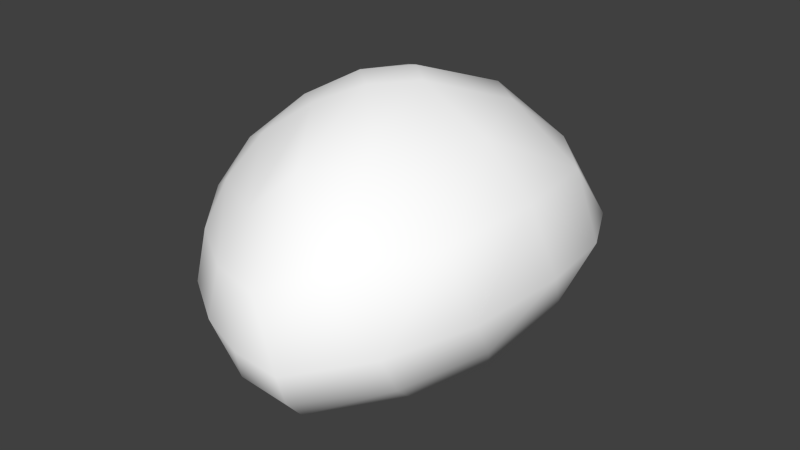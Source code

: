 # Source: ant2.blend  (saved by Blender 2.77.0; exported with 4.5.12 LTS)
import bpy
from mathutils import Matrix  # noqa: F401  (used for matrix-valued properties, if any)

bpy.ops.wm.read_factory_settings(use_empty=True)
scene = bpy.context.scene
scene.name = 'Scene'

# ---- collections
col_collection_1 = bpy.data.collections.new('Collection 1'); scene.collection.children.link(col_collection_1)

# ---- materials (node trees are filled in below, after node groups)
mat_colobotmesh_mat_1 = bpy.data.materials.new('ColobotMesh_mat_1')
mat_colobotmesh_mat_1.alpha_threshold = 0.0
mat_colobotmesh_mat_1.use_transparent_shadow = False
mat_colobotmesh_mat_1.diffuse_color = (1.0, 1.0, 1.0, 1.0)
mat_colobotmesh_mat_1.specular_color = (0.0, 0.0, 0.0)
mat_colobotmesh_mat_1.roughness = 0.5

# ---- material node trees

# ---- world
world_world = bpy.data.worlds.new('World'); scene.world = world_world
world_world.color = (0.05088, 0.05088, 0.05088)
world_world.use_sun_shadow = False
world_world.sun_shadow_jitter_overblur = 0.0
world_world.cycles.sampling_method = 'NONE'
world_world.cycles.sample_map_resolution = 256

# ---- meshes
me_colobotmesh = bpy.data.meshes.new('ColobotMesh_')
me_colobotmesh.from_pydata([(-0.08427, 0.5722, 0.0), (1.425, 0.384, -1.454), (1.189, 1.5, 0.0), (2.134, 0.5722, 0.0), (1.189, -0.2528, -0.8987), (1.189, -0.2528, 0.8987), (1.425, 0.384, 1.454), (0.5278, 1.208, -0.5962), (0.5278, 1.208, 0.6193), (0.5278, 0.4881, -1.152), (0.5278, -0.1564, 0.0), (0.5278, 0.4881, 1.175), (0.01817, 0.83, 0.2341), (0.2222, 1.042, 0.4405), (1.146, 0.7175, -1.328), (0.847, 0.992, -1.043), (1.21, -0.4176, -0.3002), (1.21, -0.4176, 0.2989), (0.9657, 1.485, -0.2165), (0.7453, 1.387, -0.4152), (1.63, 1.272, -0.0001929), (1.945, 0.9625, -0.0001929), (1.796, 0.4509, -1.086), (2.033, 0.5136, -0.6012), (0.01928, 0.8284, -0.2259), (0.2233, 1.04, -0.4247), (0.4773, 0.9944, -0.8413), (0.4773, 0.7546, -1.026), (0.9338, -0.07547, 1.078), (0.7134, 0.1715, 1.17), (0.4714, 1.31, -0.1906), (0.4714, 1.31, 0.2146), (0.4261, 0.001091, 0.4755), (0.4261, 0.2159, 0.8671), (1.444, 0.8713, -1.127), (1.366, 1.243, -0.6428), (0.9564, -0.3081, 0.6269), (0.736, -0.276, 0.3274), (0.9655, 1.486, 0.2245), (0.7451, 1.388, 0.4309), (1.131, 0.4164, 1.459), (0.8321, 0.4511, 1.366), (1.3, -0.07385, 1.165), (1.379, 0.1384, 1.35), (0.008946, 0.5396, -0.4327), (0.213, 0.5116, -0.8166), (0.9564, -0.3078, -0.6273), (0.736, -0.2757, -0.3278), (1.131, 0.4166, -1.452), (0.8325, 0.4513, -1.351), (0.006093, 0.5393, 0.443), (0.2101, 0.5113, 0.8345), (1.951, 0.1956, 0.3513), (1.636, -0.07937, 0.6508), (2.033, 0.5134, 0.5994), (1.797, 0.4507, 1.084), (1.636, -0.07981, -0.6516), (1.951, 0.1952, -0.352), (0.4274, 0.001886, -0.4653), (0.4274, 0.2167, -0.8491), (1.368, 1.244, 0.6412), (1.446, 0.8719, 1.126), (1.3, -0.07349, -1.165), (1.378, 0.1388, -1.35), (1.147, 0.7178, 1.334), (0.8477, 0.9923, 1.056), (0.236, 0.05919, -0.0003503), (0.03194, 0.302, -0.0003503), (0.4776, 0.9941, 0.8651), (0.4776, 0.7543, 1.05), (0.934, -0.07575, -1.069), (0.7136, 0.1712, -1.154), (1.851, 0.9274, -0.6357), (0.7274, 1.463, 0.008017), (0.8216, 0.7304, -1.252), (0.6768, -0.1184, 0.8145), (1.076, 1.221, -0.8997), (0.9427, -0.4148, -0.000615), (1.033, 0.1539, 1.338), (0.1699, 0.7891, -0.6505), (0.1586, 1.094, 0.008124), (1.772, 0.1698, -0.9226), (1.712, -0.1875, -0.0009162), (1.772, 0.1697, 0.9207), (1.852, 0.9276, 0.6332), (0.6774, -0.1171, -0.8046), (0.8222, 0.7303, 1.267), (1.033, 0.1541, -1.33), (1.077, 1.222, 0.9062), (0.1388, 0.2591, -0.4476), (0.1355, 0.2585, 0.4574), (0.1675, 0.7897, 0.6679)], [], [(1, 34, 22), (7, 30, 19), (9, 27, 49), (11, 33, 29), (2, 35, 18), (4, 16, 46), (5, 42, 28), (7, 26, 25), (8, 31, 13), (4, 62, 56), (5, 17, 53), (6, 43, 55), (2, 60, 20), (10, 58, 47), (8, 68, 65), (1, 63, 48), (6, 61, 64), (9, 59, 45), (10, 32, 66), (11, 69, 51), (23, 21, 3), (22, 72, 23), (23, 72, 21), (72, 20, 21), (22, 34, 72), (34, 35, 72), (72, 35, 20), (35, 2, 20), (18, 38, 2), (19, 73, 18), (18, 73, 38), (73, 39, 38), (19, 30, 73), (30, 31, 73), (73, 31, 39), (31, 8, 39), (48, 14, 1), (49, 74, 48), (48, 74, 14), (74, 15, 14), (49, 27, 74), (27, 26, 74), (74, 26, 15), (26, 7, 15), (28, 36, 5), (29, 75, 28), (28, 75, 36), (75, 37, 36), (29, 33, 75), (33, 32, 75), (75, 32, 37), (32, 10, 37), (19, 15, 7), (18, 76, 19), (19, 76, 15), (76, 14, 15), (18, 35, 76), (35, 34, 76), (76, 34, 14), (34, 1, 14), (47, 37, 10), (46, 77, 47), (47, 77, 37), (77, 36, 37), (46, 16, 77), (16, 17, 77), (77, 17, 36), (17, 5, 36), (29, 41, 11), (28, 78, 29), (29, 78, 41), (78, 40, 41), (28, 42, 78), (42, 43, 78), (78, 43, 40), (43, 6, 40), (24, 44, 0), (25, 79, 24), (24, 79, 44), (79, 45, 44), (25, 26, 79), (26, 27, 79), (79, 27, 45), (27, 9, 45), (12, 24, 0), (13, 80, 12), (12, 80, 24), (80, 25, 24), (13, 31, 80), (31, 30, 80), (80, 30, 25), (30, 7, 25), (57, 23, 3), (56, 81, 57), (57, 81, 23), (81, 22, 23), (56, 62, 81), (62, 63, 81), (81, 63, 22), (63, 1, 22), (52, 57, 3), (53, 82, 52), (52, 82, 57), (82, 56, 57), (53, 17, 82), (17, 16, 82), (82, 16, 56), (16, 4, 56), (54, 52, 3), (55, 83, 54), (54, 83, 52), (83, 53, 52), (55, 43, 83), (43, 42, 83), (83, 42, 53), (42, 5, 53), (21, 54, 3), (20, 84, 21), (21, 84, 54), (84, 55, 54), (20, 60, 84), (60, 61, 84), (84, 61, 55), (61, 6, 55), (46, 70, 4), (47, 85, 46), (46, 85, 70), (85, 71, 70), (47, 58, 85), (58, 59, 85), (85, 59, 71), (59, 9, 71), (64, 40, 6), (65, 86, 64), (64, 86, 40), (86, 41, 40), (65, 68, 86), (68, 69, 86), (86, 69, 41), (69, 11, 41), (49, 71, 9), (48, 87, 49), (49, 87, 71), (87, 70, 71), (48, 63, 87), (63, 62, 87), (87, 62, 70), (62, 4, 70), (65, 39, 8), (64, 88, 65), (65, 88, 39), (88, 38, 39), (64, 61, 88), (61, 60, 88), (88, 60, 38), (60, 2, 38), (44, 67, 0), (45, 89, 44), (44, 89, 67), (89, 66, 67), (45, 59, 89), (59, 58, 89), (89, 58, 66), (58, 10, 66), (67, 50, 0), (66, 90, 67), (67, 90, 50), (90, 51, 50), (66, 32, 90), (32, 33, 90), (90, 33, 51), (33, 11, 51), (50, 12, 0), (51, 91, 50), (50, 91, 12), (91, 13, 12), (51, 69, 91), (69, 68, 91), (91, 68, 13), (68, 8, 13)])
me_colobotmesh.polygons.foreach_set('use_smooth', [True] * 180)
_uv = me_colobotmesh.uv_layers.new(name='UV_1')
_uv.uv.foreach_set('vector', [0.6694, 0.7603, 0.6606, 0.793, 0.6956, 0.793, 0.5699, 0.8245, 0.5699, 0.8588, 0.5943, 0.8414, 0.5699, 0.7775, 0.5699, 0.7932, 0.603, 0.769, 0.7957, 0.9553, 0.7957, 0.9545, 0.7962, 0.9551, 0.6432, 0.875, 0.6519, 0.834, 0.6188, 0.8582, 0.7973, 0.9515, 0.7973, 0.9526, 0.7967, 0.952, 0.7973, 0.9548, 0.7975, 0.9551, 0.7967, 0.9549, 0.5699, 0.8245, 0.5699, 0.8089, 0.5472, 0.8414, 0.5699, 0.9274, 0.5699, 0.8931, 0.5472, 0.9099, 0.7973, 0.9515, 0.7975, 0.9512, 0.798, 0.952, 0.7973, 0.9548, 0.7973, 0.9537, 0.798, 0.9542, 0.7978, 0.9558, 0.7976, 0.9554, 0.7984, 0.9549, 0.6432, 0.875, 0.6519, 0.916, 0.6782, 0.875, 0.7957, 0.9531, 0.7957, 0.9524, 0.7962, 0.9526, 0.5699, 0.9274, 0.5699, 0.9431, 0.603, 0.951, 0.7978, 0.9505, 0.7976, 0.9508, 0.7971, 0.9507, 0.6694, 0.9897, 0.6606, 0.957, 0.6362, 0.9745, 0.7957, 0.951, 0.7957, 0.9517, 0.7952, 0.9517, 0.7957, 0.9531, 0.7957, 0.9538, 0.7952, 0.9531, 0.5699, 0.9744, 0.5699, 0.9587, 0.5472, 0.9413, 0.7218, 0.834, 0.7131, 0.875, 0.7389, 0.875, 0.6956, 0.793, 0.6869, 0.834, 0.7218, 0.834, 0.7218, 0.834, 0.6869, 0.834, 0.7131, 0.875, 0.6869, 0.834, 0.6782, 0.875, 0.7131, 0.875, 0.6956, 0.793, 0.6606, 0.793, 0.6869, 0.834, 0.6606, 0.793, 0.6519, 0.834, 0.6869, 0.834, 0.6869, 0.834, 0.6519, 0.834, 0.6782, 0.875, 0.6519, 0.834, 0.6432, 0.875, 0.6782, 0.875, 0.6188, 0.8582, 0.6188, 0.8925, 0.6432, 0.875, 0.5943, 0.8414, 0.5943, 0.8756, 0.6188, 0.8582, 0.6188, 0.8582, 0.5943, 0.8756, 0.6188, 0.8925, 0.5943, 0.8756, 0.5943, 0.9099, 0.6188, 0.8925, 0.5943, 0.8414, 0.5699, 0.8588, 0.5943, 0.8756, 0.5699, 0.8588, 0.5699, 0.8931, 0.5943, 0.8756, 0.5943, 0.8756, 0.5699, 0.8931, 0.5943, 0.9099, 0.5699, 0.8931, 0.5699, 0.9274, 0.5943, 0.9099, 0.6362, 0.7605, 0.6362, 0.7762, 0.6694, 0.7603, 0.603, 0.769, 0.603, 0.7847, 0.6362, 0.7605, 0.6362, 0.7605, 0.603, 0.7847, 0.6362, 0.7762, 0.603, 0.7847, 0.603, 0.8003, 0.6362, 0.7762, 0.603, 0.769, 0.5699, 0.7932, 0.603, 0.7847, 0.5699, 0.7932, 0.5699, 0.8089, 0.603, 0.7847, 0.603, 0.7847, 0.5699, 0.8089, 0.603, 0.8003, 0.5699, 0.8089, 0.5699, 0.8245, 0.603, 0.8003, 0.7967, 0.9549, 0.7967, 0.9542, 0.7973, 0.9548, 0.7962, 0.9551, 0.7962, 0.9544, 0.7967, 0.9549, 0.7967, 0.9549, 0.7962, 0.9544, 0.7967, 0.9542, 0.7962, 0.9544, 0.7962, 0.9537, 0.7967, 0.9542, 0.7962, 0.9551, 0.7957, 0.9545, 0.7962, 0.9544, 0.7957, 0.9545, 0.7957, 0.9538, 0.7962, 0.9544, 0.7962, 0.9544, 0.7957, 0.9538, 0.7962, 0.9537, 0.7957, 0.9538, 0.7957, 0.9531, 0.7962, 0.9537, 0.5943, 0.8414, 0.603, 0.8003, 0.5699, 0.8245, 0.6188, 0.8582, 0.6275, 0.8172, 0.5943, 0.8414, 0.5943, 0.8414, 0.6275, 0.8172, 0.603, 0.8003, 0.6275, 0.8172, 0.6362, 0.7762, 0.603, 0.8003, 0.6188, 0.8582, 0.6519, 0.834, 0.6275, 0.8172, 0.6519, 0.834, 0.6606, 0.793, 0.6275, 0.8172, 0.6275, 0.8172, 0.6606, 0.793, 0.6362, 0.7762, 0.6606, 0.793, 0.6694, 0.7603, 0.6362, 0.7762, 0.7962, 0.9526, 0.7962, 0.9537, 0.7957, 0.9531, 0.7967, 0.952, 0.7967, 0.9531, 0.7962, 0.9526, 0.7962, 0.9526, 0.7967, 0.9531, 0.7962, 0.9537, 0.7967, 0.9531, 0.7967, 0.9542, 0.7962, 0.9537, 0.7967, 0.952, 0.7973, 0.9526, 0.7967, 0.9531, 0.7973, 0.9526, 0.7973, 0.9537, 0.7967, 0.9531, 0.7967, 0.9531, 0.7973, 0.9537, 0.7967, 0.9542, 0.7973, 0.9537, 0.7973, 0.9548, 0.7967, 0.9542, 0.7962, 0.9551, 0.7964, 0.9554, 0.7957, 0.9553, 0.7967, 0.9549, 0.7969, 0.9553, 0.7962, 0.9551, 0.7962, 0.9551, 0.7969, 0.9553, 0.7964, 0.9554, 0.7969, 0.9553, 0.7971, 0.9556, 0.7964, 0.9554, 0.7967, 0.9549, 0.7975, 0.9551, 0.7969, 0.9553, 0.7975, 0.9551, 0.7976, 0.9554, 0.7969, 0.9553, 0.7969, 0.9553, 0.7976, 0.9554, 0.7971, 0.9556, 0.7976, 0.9554, 0.7978, 0.9558, 0.7971, 0.9556, 0.5246, 0.8582, 0.5246, 0.8425, 0.5045, 0.875, 0.5472, 0.8414, 0.5472, 0.8257, 0.5246, 0.8582, 0.5246, 0.8582, 0.5472, 0.8257, 0.5246, 0.8425, 0.5472, 0.8257, 0.5472, 0.81, 0.5246, 0.8425, 0.5472, 0.8414, 0.5699, 0.8089, 0.5472, 0.8257, 0.5699, 0.8089, 0.5699, 0.7932, 0.5472, 0.8257, 0.5472, 0.8257, 0.5699, 0.7932, 0.5472, 0.81, 0.5699, 0.7932, 0.5699, 0.7775, 0.5472, 0.81, 0.5246, 0.8925, 0.5246, 0.8582, 0.5045, 0.875, 0.5472, 0.9099, 0.5472, 0.8756, 0.5246, 0.8925, 0.5246, 0.8925, 0.5472, 0.8756, 0.5246, 0.8582, 0.5472, 0.8756, 0.5472, 0.8414, 0.5246, 0.8582, 0.5472, 0.9099, 0.5699, 0.8931, 0.5472, 0.8756, 0.5699, 0.8931, 0.5699, 0.8588, 0.5472, 0.8756, 0.5472, 0.8756, 0.5699, 0.8588, 0.5472, 0.8414, 0.5699, 0.8588, 0.5699, 0.8245, 0.5472, 0.8414, 0.7988, 0.9526, 0.799, 0.9522, 0.7995, 0.9531, 0.798, 0.952, 0.7982, 0.9517, 0.7988, 0.9526, 0.7988, 0.9526, 0.7982, 0.9517, 0.799, 0.9522, 0.7982, 0.9517, 0.7984, 0.9514, 0.799, 0.9522, 0.798, 0.952, 0.7975, 0.9512, 0.7982, 0.9517, 0.7975, 0.9512, 0.7976, 0.9508, 0.7982, 0.9517, 0.7982, 0.9517, 0.7976, 0.9508, 0.7984, 0.9514, 0.7976, 0.9508, 0.7978, 0.9505, 0.7984, 0.9514, 0.7988, 0.9537, 0.7988, 0.9526, 0.7995, 0.9531, 0.798, 0.9542, 0.798, 0.9531, 0.7988, 0.9537, 0.7988, 0.9537, 0.798, 0.9531, 0.7988, 0.9526, 0.798, 0.9531, 0.798, 0.952, 0.7988, 0.9526, 0.798, 0.9542, 0.7973, 0.9537, 0.798, 0.9531, 0.7973, 0.9537, 0.7973, 0.9526, 0.798, 0.9531, 0.798, 0.9531, 0.7973, 0.9526, 0.798, 0.952, 0.7973, 0.9526, 0.7973, 0.9515, 0.798, 0.952, 0.799, 0.954, 0.7988, 0.9537, 0.7995, 0.9531, 0.7984, 0.9549, 0.7982, 0.9546, 0.799, 0.954, 0.799, 0.954, 0.7982, 0.9546, 0.7988, 0.9537, 0.7982, 0.9546, 0.798, 0.9542, 0.7988, 0.9537, 0.7984, 0.9549, 0.7976, 0.9554, 0.7982, 0.9546, 0.7976, 0.9554, 0.7975, 0.9551, 0.7982, 0.9546, 0.7982, 0.9546, 0.7975, 0.9551, 0.798, 0.9542, 0.7975, 0.9551, 0.7973, 0.9548, 0.798, 0.9542, 0.7131, 0.875, 0.7218, 0.916, 0.7389, 0.875, 0.6782, 0.875, 0.6869, 0.916, 0.7131, 0.875, 0.7131, 0.875, 0.6869, 0.916, 0.7218, 0.916, 0.6869, 0.916, 0.6956, 0.957, 0.7218, 0.916, 0.6782, 0.875, 0.6519, 0.916, 0.6869, 0.916, 0.6519, 0.916, 0.6606, 0.957, 0.6869, 0.916, 0.6869, 0.916, 0.6606, 0.957, 0.6956, 0.957, 0.6606, 0.957, 0.6694, 0.9897, 0.6956, 0.957, 0.7967, 0.952, 0.7967, 0.9513, 0.7973, 0.9515, 0.7962, 0.9526, 0.7962, 0.9519, 0.7967, 0.952, 0.7967, 0.952, 0.7962, 0.9519, 0.7967, 0.9513, 0.7962, 0.9519, 0.7962, 0.9512, 0.7967, 0.9513, 0.7962, 0.9526, 0.7957, 0.9524, 0.7962, 0.9519, 0.7957, 0.9524, 0.7957, 0.9517, 0.7962, 0.9519, 0.7962, 0.9519, 0.7957, 0.9517, 0.7962, 0.9512, 0.7957, 0.9517, 0.7957, 0.951, 0.7962, 0.9512, 0.6362, 0.9745, 0.6362, 0.9902, 0.6694, 0.9897, 0.603, 0.951, 0.603, 0.9666, 0.6362, 0.9745, 0.6362, 0.9745, 0.603, 0.9666, 0.6362, 0.9902, 0.603, 0.9666, 0.603, 0.9823, 0.6362, 0.9902, 0.603, 0.951, 0.5699, 0.9431, 0.603, 0.9666, 0.5699, 0.9431, 0.5699, 0.9587, 0.603, 0.9666, 0.603, 0.9666, 0.5699, 0.9587, 0.603, 0.9823, 0.5699, 0.9587, 0.5699, 0.9744, 0.603, 0.9823, 0.7964, 0.9508, 0.7962, 0.9512, 0.7957, 0.951, 0.7971, 0.9507, 0.7969, 0.951, 0.7964, 0.9508, 0.7964, 0.9508, 0.7969, 0.951, 0.7962, 0.9512, 0.7969, 0.951, 0.7967, 0.9513, 0.7962, 0.9512, 0.7971, 0.9507, 0.7976, 0.9508, 0.7969, 0.951, 0.7976, 0.9508, 0.7975, 0.9512, 0.7969, 0.951, 0.7969, 0.951, 0.7975, 0.9512, 0.7967, 0.9513, 0.7975, 0.9512, 0.7973, 0.9515, 0.7967, 0.9513, 0.603, 0.951, 0.5943, 0.9099, 0.5699, 0.9274, 0.6362, 0.9745, 0.6275, 0.9335, 0.603, 0.951, 0.603, 0.951, 0.6275, 0.9335, 0.5943, 0.9099, 0.6275, 0.9335, 0.6188, 0.8925, 0.5943, 0.9099, 0.6362, 0.9745, 0.6606, 0.957, 0.6275, 0.9335, 0.6606, 0.957, 0.6519, 0.916, 0.6275, 0.9335, 0.6275, 0.9335, 0.6519, 0.916, 0.6188, 0.8925, 0.6519, 0.916, 0.6432, 0.875, 0.6188, 0.8925, 0.7947, 0.9524, 0.7947, 0.9531, 0.7942, 0.9531, 0.7952, 0.9517, 0.7952, 0.9524, 0.7947, 0.9524, 0.7947, 0.9524, 0.7952, 0.9524, 0.7947, 0.9531, 0.7952, 0.9524, 0.7952, 0.9531, 0.7947, 0.9531, 0.7952, 0.9517, 0.7957, 0.9517, 0.7952, 0.9524, 0.7957, 0.9517, 0.7957, 0.9524, 0.7952, 0.9524, 0.7952, 0.9524, 0.7957, 0.9524, 0.7952, 0.9531, 0.7957, 0.9524, 0.7957, 0.9531, 0.7952, 0.9531, 0.7947, 0.9531, 0.7947, 0.9538, 0.7942, 0.9531, 0.7952, 0.9531, 0.7952, 0.9538, 0.7947, 0.9531, 0.7947, 0.9531, 0.7952, 0.9538, 0.7947, 0.9538, 0.7952, 0.9538, 0.7952, 0.9545, 0.7947, 0.9538, 0.7952, 0.9531, 0.7957, 0.9538, 0.7952, 0.9538, 0.7957, 0.9538, 0.7957, 0.9545, 0.7952, 0.9538, 0.7952, 0.9538, 0.7957, 0.9545, 0.7952, 0.9545, 0.7957, 0.9545, 0.7957, 0.9553, 0.7952, 0.9545, 0.5246, 0.9081, 0.5246, 0.8925, 0.5045, 0.875, 0.5472, 0.9413, 0.5472, 0.9256, 0.5246, 0.9081, 0.5246, 0.9081, 0.5472, 0.9256, 0.5246, 0.8925, 0.5472, 0.9256, 0.5472, 0.9099, 0.5246, 0.8925, 0.5472, 0.9413, 0.5699, 0.9587, 0.5472, 0.9256, 0.5699, 0.9587, 0.5699, 0.9431, 0.5472, 0.9256, 0.5472, 0.9256, 0.5699, 0.9431, 0.5472, 0.9099, 0.5699, 0.9431, 0.5699, 0.9274, 0.5472, 0.9099])
me_colobotmesh.materials.append(mat_colobotmesh_mat_1)
me_colobotmesh.use_remesh_preserve_volume = False
me_colobotmesh.use_remesh_preserve_attributes = False
me_colobotmesh.use_mirror_vertex_groups = False
me_colobotmesh.update()

# ---- objects
ob_colobotmesh_1 = bpy.data.objects.new('ColobotMesh_1', me_colobotmesh)

# ---- transforms, parenting, visibility, modifiers, constraints
ob_colobotmesh_1.location = (0.0, 0.0, 0.0)
ob_colobotmesh_1.rotation_euler = (1.571, 0.0, 0.0)
ob_colobotmesh_1.lineart.crease_threshold = 0.0

# ---- collection membership
col_collection_1.objects.link(ob_colobotmesh_1)

# ---- scene / render settings (as saved in the file)
scene.frame_start = 1; scene.frame_end = 250; scene.frame_set(1)
scene.render.engine = 'BLENDER_EEVEE_NEXT'
scene.render.resolution_percentage = 50
scene.render.dither_intensity = 0.0
scene.cycles.use_denoising = False
scene.cycles.samples = 10
scene.cycles.sampling_pattern = 'TABULATED_SOBOL'
scene.cycles.light_sampling_threshold = 0.0
scene.cycles.use_adaptive_sampling = False
scene.cycles.use_light_tree = False
scene.cycles.blur_glossy = 0.0
scene.cycles.volume_bounces = 1
scene.cycles.pixel_filter_type = 'GAUSSIAN'
scene.cycles.sample_clamp_indirect = 0.0
scene.view_settings.view_transform = 'Standard'
bpy.context.view_layer.update()

# ---- added for rendering (the .blend has no active camera and no usable light): camera, sun
cam_auto = bpy.data.cameras.new('AutoCamera')
cam_auto.lens = 50.0
cam_auto.sensor_width = 36.0
cam_auto.clip_end = 1000.0
ob_auto_camera = bpy.data.objects.new('AutoCamera', cam_auto)
scene.collection.objects.link(ob_auto_camera)
ob_auto_camera.location = (4.84888, -4.59125, 3.60017)
ob_auto_camera.rotation_euler = (1.09748, -7.21219e-08, 0.694738)
scene.camera = ob_auto_camera
light_auto_sun = bpy.data.lights.new('AutoSun', 'SUN')
light_auto_sun.energy = 3.0
light_auto_sun.angle = 0.0523599
ob_auto_sun = bpy.data.objects.new('AutoSun', light_auto_sun)
scene.collection.objects.link(ob_auto_sun)
ob_auto_sun.rotation_euler = (0.872665, 0.174533, 0.523599)
bpy.context.view_layer.update()
